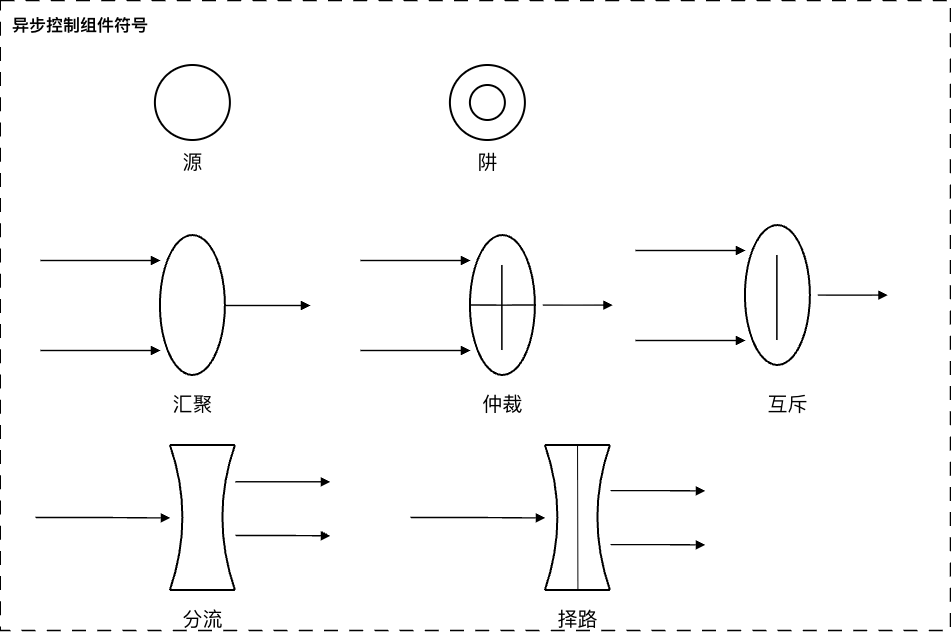

The diagram above was exported from draw.io. Its source (the exported page's mxGraphModel, read from the mxfile embedded in the PNG):
<mxGraphModel dx="1095" dy="823" grid="1" gridSize="10" guides="1" tooltips="1" connect="1" arrows="1" fold="1" page="1" pageScale="1" pageWidth="920" pageHeight="1100" background="light-dark(#FFFFFF,#FFFFFF)" math="0" shadow="0">
  <root>
    <mxCell id="0" />
    <mxCell id="1" parent="0" />
    <mxCell id="box2" parent="1" style="whiteSpace=wrap;html=1;fontFamily=Microsoft YaHei;fontColor=#000000;rounded=0;fillColor=none;strokeColor=#000000;strokeWidth=1.4;dashed=1;dashPattern=10 8;align=left;verticalAlign=top;spacingTop=8;spacingLeft=10;fontSize=17;fontStyle=1;" value="异步控制组件符号" vertex="1">
      <mxGeometry height="630" width="950" x="50" y="35" as="geometry" />
    </mxCell>
    <mxCell id="s3" parent="1" style="whiteSpace=wrap;html=1;fontFamily=Microsoft YaHei;fontColor=#000000;shape=ellipse;perimeter=ellipsePerimeter;fillColor=#ffffff;strokeColor=#000000;strokeWidth=2;" value="" vertex="1">
      <mxGeometry height="75" width="75" x="205" y="100" as="geometry" />
    </mxCell>
    <mxCell id="t4" parent="1" style="whiteSpace=wrap;html=1;fontFamily=Microsoft YaHei;fontColor=#000000;fillColor=none;strokeColor=none;align=center;verticalAlign=middle;fontSize=20;" value="源" vertex="1">
      <mxGeometry height="35" width="95" x="195" y="178" as="geometry" />
    </mxCell>
    <mxCell id="s5" parent="1" style="whiteSpace=wrap;html=1;fontFamily=Microsoft YaHei;fontColor=#000000;shape=ellipse;perimeter=ellipsePerimeter;fillColor=#ffffff;strokeColor=#000000;strokeWidth=2;" value="" vertex="1">
      <mxGeometry height="75" width="75" x="500" y="100" as="geometry" />
    </mxCell>
    <mxCell id="s6" parent="1" style="whiteSpace=wrap;html=1;fontFamily=Microsoft YaHei;fontColor=#000000;shape=ellipse;perimeter=ellipsePerimeter;fillColor=none;strokeColor=#000000;strokeWidth=2;" value="" vertex="1">
      <mxGeometry height="35" width="35" x="520" y="120" as="geometry" />
    </mxCell>
    <mxCell id="t7" parent="1" style="whiteSpace=wrap;html=1;fontFamily=Microsoft YaHei;fontColor=#000000;fillColor=none;strokeColor=none;align=center;verticalAlign=middle;fontSize=20;" value="阱" vertex="1">
      <mxGeometry height="35" width="95" x="490" y="178" as="geometry" />
    </mxCell>
    <mxCell id="e8" edge="1" parent="1" style="fontFamily=Microsoft YaHei;edgeStyle=orthogonalEdgeStyle;rounded=0;orthogonalLoop=1;jettySize=auto;html=1;endArrow=block;endFill=1;strokeColor=#000000;strokeWidth=1.4;" value="">
      <mxGeometry relative="1" as="geometry">
        <mxPoint x="90" y="295" as="sourcePoint" />
        <mxPoint x="210" y="295" as="targetPoint" />
      </mxGeometry>
    </mxCell>
    <mxCell id="e9" edge="1" parent="1" style="fontFamily=Microsoft YaHei;edgeStyle=orthogonalEdgeStyle;rounded=0;orthogonalLoop=1;jettySize=auto;html=1;endArrow=block;endFill=1;strokeColor=#000000;strokeWidth=1.4;" value="">
      <mxGeometry relative="1" as="geometry">
        <mxPoint x="90" y="385" as="sourcePoint" />
        <mxPoint x="210" y="385" as="targetPoint" />
      </mxGeometry>
    </mxCell>
    <mxCell id="s10" parent="1" style="whiteSpace=wrap;html=1;fontFamily=Microsoft YaHei;fontColor=#000000;shape=ellipse;perimeter=ellipsePerimeter;fillColor=#ffffff;strokeColor=#000000;strokeWidth=2;" value="" vertex="1">
      <mxGeometry height="140" width="65" x="210" y="270" as="geometry" />
    </mxCell>
    <mxCell id="e11" edge="1" parent="1" source="s10" style="fontFamily=Microsoft YaHei;edgeStyle=orthogonalEdgeStyle;rounded=0;orthogonalLoop=1;jettySize=auto;html=1;endArrow=block;endFill=1;strokeColor=#000000;strokeWidth=1.4;" value="">
      <mxGeometry relative="1" as="geometry">
        <mxPoint x="275" y="340" as="sourcePoint" />
        <mxPoint x="360" y="340" as="targetPoint" />
      </mxGeometry>
    </mxCell>
    <mxCell id="t12" parent="1" style="whiteSpace=wrap;html=1;fontFamily=Microsoft YaHei;fontColor=#000000;fillColor=none;strokeColor=none;align=center;verticalAlign=middle;fontSize=20;" value="汇聚" vertex="1">
      <mxGeometry height="35" width="115" x="185" y="420" as="geometry" />
    </mxCell>
    <mxCell id="e13" edge="1" parent="1" style="fontFamily=Microsoft YaHei;edgeStyle=orthogonalEdgeStyle;rounded=0;orthogonalLoop=1;jettySize=auto;html=1;endArrow=block;endFill=1;strokeColor=#000000;strokeWidth=1.4;" value="">
      <mxGeometry relative="1" as="geometry">
        <mxPoint x="410" y="295" as="sourcePoint" />
        <mxPoint x="520" y="295" as="targetPoint" />
      </mxGeometry>
    </mxCell>
    <mxCell id="e14" edge="1" parent="1" style="fontFamily=Microsoft YaHei;edgeStyle=orthogonalEdgeStyle;rounded=0;orthogonalLoop=1;jettySize=auto;html=1;endArrow=block;endFill=1;strokeColor=#000000;strokeWidth=1.4;" value="">
      <mxGeometry relative="1" as="geometry">
        <mxPoint x="410" y="385" as="sourcePoint" />
        <mxPoint x="520" y="385" as="targetPoint" />
      </mxGeometry>
    </mxCell>
    <mxCell id="s15" parent="1" style="whiteSpace=wrap;html=1;fontFamily=Microsoft YaHei;fontColor=#000000;shape=ellipse;perimeter=ellipsePerimeter;fillColor=#ffffff;strokeColor=#000000;strokeWidth=2;" value="" vertex="1">
      <mxGeometry height="140" width="65" x="520" y="270" as="geometry" />
    </mxCell>
    <mxCell id="e17" edge="1" parent="1" style="fontFamily=Microsoft YaHei;endArrow=none;startArrow=none;strokeColor=#000000;strokeWidth=1.6;" value="">
      <mxGeometry relative="1" as="geometry">
        <mxPoint x="552" y="300" as="sourcePoint" />
        <mxPoint x="552" y="385" as="targetPoint" />
      </mxGeometry>
    </mxCell>
    <mxCell id="e18" edge="1" parent="1" style="fontFamily=Microsoft YaHei;endArrow=none;startArrow=none;strokeColor=#000000;strokeWidth=1.6;" value="">
      <mxGeometry relative="1" as="geometry">
        <mxPoint x="520" y="340" as="sourcePoint" />
        <mxPoint x="585" y="340" as="targetPoint" />
      </mxGeometry>
    </mxCell>
    <mxCell id="t19" parent="1" style="whiteSpace=wrap;html=1;fontFamily=Microsoft YaHei;fontColor=#000000;fillColor=none;strokeColor=none;align=center;verticalAlign=middle;fontSize=20;" value="仲裁" vertex="1">
      <mxGeometry height="35" width="115" x="495" y="420" as="geometry" />
    </mxCell>
    <mxCell id="p21" parent="1" style="whiteSpace=wrap;html=1;fontFamily=Microsoft YaHei;fontColor=#000000;fillColor=none;strokeColor=none;" value="" vertex="1">
      <mxGeometry height="145" width="65" x="220" y="480" as="geometry" />
    </mxCell>
    <mxCell id="e22" edge="1" parent="1" style="fontFamily=Microsoft YaHei;edgeStyle=none;rounded=0;html=1;endArrow=none;startArrow=none;strokeColor=#000000;strokeWidth=2;" value="">
      <mxGeometry relative="1" as="geometry">
        <mxPoint x="220" y="480" as="sourcePoint" />
        <mxPoint x="285" y="480" as="targetPoint" />
      </mxGeometry>
    </mxCell>
    <mxCell id="e23" edge="1" parent="1" style="fontFamily=Microsoft YaHei;edgeStyle=none;rounded=0;html=1;endArrow=none;startArrow=none;strokeColor=#000000;strokeWidth=2;" value="">
      <mxGeometry relative="1" as="geometry">
        <mxPoint x="220" y="625" as="sourcePoint" />
        <mxPoint x="285" y="625" as="targetPoint" />
      </mxGeometry>
    </mxCell>
    <mxCell id="e24" edge="1" parent="1" style="fontFamily=Microsoft YaHei;edgeStyle=none;rounded=0;html=1;endArrow=none;startArrow=none;strokeColor=#000000;strokeWidth=2;curved=1;" value="">
      <mxGeometry relative="1" as="geometry">
        <Array as="points">
          <mxPoint x="245" y="552" />
        </Array>
        <mxPoint x="220" y="480" as="sourcePoint" />
        <mxPoint x="220" y="625" as="targetPoint" />
      </mxGeometry>
    </mxCell>
    <mxCell id="e25" edge="1" parent="1" style="fontFamily=Microsoft YaHei;edgeStyle=none;rounded=0;html=1;endArrow=none;startArrow=none;strokeColor=#000000;strokeWidth=2;curved=1;" value="">
      <mxGeometry relative="1" as="geometry">
        <Array as="points">
          <mxPoint x="260" y="552" />
        </Array>
        <mxPoint x="285" y="480" as="sourcePoint" />
        <mxPoint x="285" y="625" as="targetPoint" />
      </mxGeometry>
    </mxCell>
    <mxCell id="t26" parent="1" style="whiteSpace=wrap;html=1;fontFamily=Microsoft YaHei;fontColor=#000000;fillColor=none;strokeColor=none;align=center;verticalAlign=middle;fontSize=20;" value="分流" vertex="1">
      <mxGeometry height="35" width="115" x="195" y="635" as="geometry" />
    </mxCell>
    <mxCell id="e27" edge="1" parent="1" style="fontFamily=Microsoft YaHei;edgeStyle=orthogonalEdgeStyle;rounded=0;orthogonalLoop=1;jettySize=auto;html=1;endArrow=block;endFill=1;strokeColor=#000000;strokeWidth=1.4;entryX=0;entryY=0.5;entryPerimeter=1;" target="p21" value="">
      <mxGeometry relative="1" as="geometry">
        <mxPoint x="85" y="552" as="sourcePoint" />
      </mxGeometry>
    </mxCell>
    <mxCell id="e28" edge="1" parent="1" source="p21" style="fontFamily=Microsoft YaHei;edgeStyle=orthogonalEdgeStyle;rounded=0;orthogonalLoop=1;jettySize=auto;html=1;endArrow=block;endFill=1;strokeColor=#000000;strokeWidth=1.4;exitX=1;exitY=0.25;exitPerimeter=1;" value="">
      <mxGeometry relative="1" as="geometry">
        <mxPoint x="380" y="516.29" as="targetPoint" />
      </mxGeometry>
    </mxCell>
    <mxCell id="p30" parent="1" style="whiteSpace=wrap;html=1;fontFamily=Microsoft YaHei;fontColor=#000000;fillColor=none;strokeColor=none;" value="" vertex="1">
      <mxGeometry height="145" width="65" x="595" y="480" as="geometry" />
    </mxCell>
    <mxCell id="e31" edge="1" parent="1" style="fontFamily=Microsoft YaHei;edgeStyle=none;rounded=0;html=1;endArrow=none;startArrow=none;strokeColor=#000000;strokeWidth=2;" value="">
      <mxGeometry relative="1" as="geometry">
        <mxPoint x="595" y="480" as="sourcePoint" />
        <mxPoint x="660" y="480" as="targetPoint" />
      </mxGeometry>
    </mxCell>
    <mxCell id="e32" edge="1" parent="1" style="fontFamily=Microsoft YaHei;edgeStyle=none;rounded=0;html=1;endArrow=none;startArrow=none;strokeColor=#000000;strokeWidth=2;" value="">
      <mxGeometry relative="1" as="geometry">
        <mxPoint x="595" y="625" as="sourcePoint" />
        <mxPoint x="660" y="625" as="targetPoint" />
      </mxGeometry>
    </mxCell>
    <mxCell id="e33" edge="1" parent="1" style="fontFamily=Microsoft YaHei;edgeStyle=none;rounded=0;html=1;endArrow=none;startArrow=none;strokeColor=#000000;strokeWidth=2;curved=1;" value="">
      <mxGeometry relative="1" as="geometry">
        <Array as="points">
          <mxPoint x="620" y="552" />
        </Array>
        <mxPoint x="595" y="480" as="sourcePoint" />
        <mxPoint x="595" y="625" as="targetPoint" />
      </mxGeometry>
    </mxCell>
    <mxCell id="e34" edge="1" parent="1" style="fontFamily=Microsoft YaHei;edgeStyle=none;rounded=0;html=1;endArrow=none;startArrow=none;strokeColor=#000000;strokeWidth=2;curved=1;" value="">
      <mxGeometry relative="1" as="geometry">
        <Array as="points">
          <mxPoint x="635" y="552" />
        </Array>
        <mxPoint x="660" y="480" as="sourcePoint" />
        <mxPoint x="660" y="625" as="targetPoint" />
      </mxGeometry>
    </mxCell>
    <mxCell id="t35" parent="1" style="whiteSpace=wrap;html=1;fontFamily=Microsoft YaHei;fontColor=#000000;fillColor=none;strokeColor=none;align=center;verticalAlign=middle;fontSize=20;" value="择路" vertex="1">
      <mxGeometry height="35" width="115" x="570" y="635" as="geometry" />
    </mxCell>
    <mxCell id="e36" edge="1" parent="1" style="fontFamily=Microsoft YaHei;edgeStyle=orthogonalEdgeStyle;rounded=0;orthogonalLoop=1;jettySize=auto;html=1;endArrow=block;endFill=1;strokeColor=#000000;strokeWidth=1.4;entryX=0;entryY=0.5;entryPerimeter=1;" target="p30" value="">
      <mxGeometry relative="1" as="geometry">
        <mxPoint x="460" y="552" as="sourcePoint" />
      </mxGeometry>
    </mxCell>
    <mxCell id="_MxxDuAo9ApMCVgcdhSX-3" edge="1" parent="1" style="fontFamily=Microsoft YaHei;edgeStyle=orthogonalEdgeStyle;rounded=0;orthogonalLoop=1;jettySize=auto;html=1;endArrow=block;endFill=1;strokeColor=#000000;strokeWidth=1.4;exitX=1;exitY=0.25;exitPerimeter=1;" value="">
      <mxGeometry relative="1" as="geometry">
        <mxPoint x="285" y="570" as="sourcePoint" />
        <mxPoint x="380" y="570.29" as="targetPoint" />
      </mxGeometry>
    </mxCell>
    <mxCell id="_MxxDuAo9ApMCVgcdhSX-4" edge="1" parent="1" style="fontFamily=Microsoft YaHei;edgeStyle=orthogonalEdgeStyle;rounded=0;orthogonalLoop=1;jettySize=auto;html=1;endArrow=block;endFill=1;strokeColor=#000000;strokeWidth=1.4;exitX=1;exitY=0.25;exitPerimeter=1;" value="">
      <mxGeometry relative="1" as="geometry">
        <mxPoint x="660" y="525.14" as="sourcePoint" />
        <mxPoint x="755" y="525.43" as="targetPoint" />
      </mxGeometry>
    </mxCell>
    <mxCell id="_MxxDuAo9ApMCVgcdhSX-5" edge="1" parent="1" style="fontFamily=Microsoft YaHei;edgeStyle=orthogonalEdgeStyle;rounded=0;orthogonalLoop=1;jettySize=auto;html=1;endArrow=block;endFill=1;strokeColor=#000000;strokeWidth=1.4;exitX=1;exitY=0.25;exitPerimeter=1;" value="">
      <mxGeometry relative="1" as="geometry">
        <mxPoint x="660" y="579.14" as="sourcePoint" />
        <mxPoint x="755" y="579.43" as="targetPoint" />
      </mxGeometry>
    </mxCell>
    <mxCell id="_MxxDuAo9ApMCVgcdhSX-6" edge="1" parent="1" source="p30" style="endArrow=none;html=1;rounded=0;strokeColor=#000000;exitX=0.5;exitY=1;exitDx=0;exitDy=0;" value="">
      <mxGeometry height="50" relative="1" width="50" as="geometry">
        <mxPoint x="627.14" y="590" as="sourcePoint" />
        <mxPoint x="627.14" y="480" as="targetPoint" />
      </mxGeometry>
    </mxCell>
    <mxCell id="vIug4dIG5CJRFFeNUg2P-1" edge="1" parent="1" style="fontFamily=Microsoft YaHei;edgeStyle=orthogonalEdgeStyle;rounded=0;orthogonalLoop=1;jettySize=auto;html=1;endArrow=block;endFill=1;strokeColor=#000000;strokeWidth=1.4;" value="">
      <mxGeometry relative="1" as="geometry">
        <Array as="points">
          <mxPoint x="592.5" y="339.6" />
        </Array>
        <mxPoint x="592.5" y="339.6" as="sourcePoint" />
        <mxPoint x="662.5" y="339.6" as="targetPoint" />
      </mxGeometry>
    </mxCell>
    <mxCell id="vIug4dIG5CJRFFeNUg2P-7" edge="1" parent="1" style="fontFamily=Microsoft YaHei;edgeStyle=orthogonalEdgeStyle;rounded=0;orthogonalLoop=1;jettySize=auto;html=1;endArrow=block;endFill=1;strokeColor=#000000;strokeWidth=1.4;" value="">
      <mxGeometry relative="1" as="geometry">
        <mxPoint x="685" y="285" as="sourcePoint" />
        <mxPoint x="795" y="285" as="targetPoint" />
      </mxGeometry>
    </mxCell>
    <mxCell id="vIug4dIG5CJRFFeNUg2P-8" edge="1" parent="1" style="fontFamily=Microsoft YaHei;edgeStyle=orthogonalEdgeStyle;rounded=0;orthogonalLoop=1;jettySize=auto;html=1;endArrow=block;endFill=1;strokeColor=#000000;strokeWidth=1.4;" value="">
      <mxGeometry relative="1" as="geometry">
        <mxPoint x="685" y="375" as="sourcePoint" />
        <mxPoint x="795" y="375" as="targetPoint" />
      </mxGeometry>
    </mxCell>
    <mxCell id="vIug4dIG5CJRFFeNUg2P-9" parent="1" style="whiteSpace=wrap;html=1;fontFamily=Microsoft YaHei;fontColor=#000000;shape=ellipse;perimeter=ellipsePerimeter;fillColor=#ffffff;strokeColor=#000000;strokeWidth=2;" value="" vertex="1">
      <mxGeometry height="140" width="65" x="795" y="260" as="geometry" />
    </mxCell>
    <mxCell id="vIug4dIG5CJRFFeNUg2P-10" edge="1" parent="1" style="fontFamily=Microsoft YaHei;endArrow=none;startArrow=none;strokeColor=#000000;strokeWidth=1.6;" value="">
      <mxGeometry relative="1" as="geometry">
        <mxPoint x="827" y="290" as="sourcePoint" />
        <mxPoint x="827" y="375" as="targetPoint" />
      </mxGeometry>
    </mxCell>
    <mxCell id="vIug4dIG5CJRFFeNUg2P-11" edge="1" parent="1" style="fontFamily=Microsoft YaHei;edgeStyle=orthogonalEdgeStyle;rounded=0;orthogonalLoop=1;jettySize=auto;html=1;endArrow=block;endFill=1;strokeColor=#000000;strokeWidth=1.4;" value="">
      <mxGeometry relative="1" as="geometry">
        <Array as="points">
          <mxPoint x="867.5" y="329.6" />
        </Array>
        <mxPoint x="867.5" y="329.6" as="sourcePoint" />
        <mxPoint x="937.5" y="329.6" as="targetPoint" />
      </mxGeometry>
    </mxCell>
    <mxCell id="vIug4dIG5CJRFFeNUg2P-12" parent="1" style="whiteSpace=wrap;html=1;fontFamily=Microsoft YaHei;fontColor=#000000;fillColor=none;strokeColor=none;align=center;verticalAlign=middle;fontSize=20;" value="互斥" vertex="1">
      <mxGeometry height="35" width="115" x="780" y="420" as="geometry" />
    </mxCell>
  </root>
</mxGraphModel>